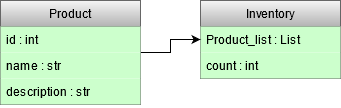

The diagram above was exported from draw.io. Its source (the exported page's mxGraphModel, read from the mxfile embedded in the PNG):
<mxGraphModel dx="1438" dy="763" grid="1" gridSize="10" guides="1" tooltips="1" connect="1" arrows="1" fold="1" page="1" pageScale="1" pageWidth="827" pageHeight="1169" math="0" shadow="0">
  <root>
    <mxCell id="0" />
    <mxCell id="1" parent="0" />
    <mxCell id="traDqowvZd1hA0TKHLt--1" value="Inventory" style="swimlane;fontStyle=0;childLayout=stackLayout;horizontal=1;startSize=26;fillColor=#f5f5f5;horizontalStack=0;resizeParent=1;resizeParentMax=0;resizeLast=0;collapsible=1;marginBottom=0;gradientColor=#b3b3b3;strokeColor=#666666;" vertex="1" parent="1">
      <mxGeometry x="280" y="200" width="140" height="78" as="geometry" />
    </mxCell>
    <mxCell id="traDqowvZd1hA0TKHLt--2" value="Product_list : List" style="text;strokeColor=none;align=left;verticalAlign=top;spacingLeft=4;spacingRight=4;overflow=hidden;rotatable=0;points=[[0,0.5],[1,0.5]];portConstraint=eastwest;fillColor=#CCFFCC;" vertex="1" parent="traDqowvZd1hA0TKHLt--1">
      <mxGeometry y="26" width="140" height="26" as="geometry" />
    </mxCell>
    <mxCell id="traDqowvZd1hA0TKHLt--3" value="count : int" style="text;strokeColor=none;align=left;verticalAlign=top;spacingLeft=4;spacingRight=4;overflow=hidden;rotatable=0;points=[[0,0.5],[1,0.5]];portConstraint=eastwest;fillColor=#CCFFCC;" vertex="1" parent="traDqowvZd1hA0TKHLt--1">
      <mxGeometry y="52" width="140" height="26" as="geometry" />
    </mxCell>
    <mxCell id="traDqowvZd1hA0TKHLt--9" style="edgeStyle=orthogonalEdgeStyle;rounded=0;orthogonalLoop=1;jettySize=auto;html=1;entryX=0;entryY=0.5;entryDx=0;entryDy=0;" edge="1" parent="1" source="traDqowvZd1hA0TKHLt--5" target="traDqowvZd1hA0TKHLt--2">
      <mxGeometry relative="1" as="geometry" />
    </mxCell>
    <mxCell id="traDqowvZd1hA0TKHLt--5" value="Product" style="swimlane;fontStyle=0;childLayout=stackLayout;horizontal=1;startSize=26;fillColor=#f5f5f5;horizontalStack=0;resizeParent=1;resizeParentMax=0;resizeLast=0;collapsible=1;marginBottom=0;gradientColor=#b3b3b3;strokeColor=#666666;" vertex="1" parent="1">
      <mxGeometry x="80" y="200" width="140" height="104" as="geometry" />
    </mxCell>
    <mxCell id="traDqowvZd1hA0TKHLt--6" value="id : int&#10;" style="text;strokeColor=none;align=left;verticalAlign=top;spacingLeft=4;spacingRight=4;overflow=hidden;rotatable=0;points=[[0,0.5],[1,0.5]];portConstraint=eastwest;fillColor=#CCFFCC;" vertex="1" parent="traDqowvZd1hA0TKHLt--5">
      <mxGeometry y="26" width="140" height="26" as="geometry" />
    </mxCell>
    <mxCell id="traDqowvZd1hA0TKHLt--7" value="name : str" style="text;strokeColor=none;align=left;verticalAlign=top;spacingLeft=4;spacingRight=4;overflow=hidden;rotatable=0;points=[[0,0.5],[1,0.5]];portConstraint=eastwest;fillColor=#CCFFCC;" vertex="1" parent="traDqowvZd1hA0TKHLt--5">
      <mxGeometry y="52" width="140" height="26" as="geometry" />
    </mxCell>
    <mxCell id="traDqowvZd1hA0TKHLt--8" value="description : str" style="text;strokeColor=none;align=left;verticalAlign=top;spacingLeft=4;spacingRight=4;overflow=hidden;rotatable=0;points=[[0,0.5],[1,0.5]];portConstraint=eastwest;fillColor=#CCFFCC;" vertex="1" parent="traDqowvZd1hA0TKHLt--5">
      <mxGeometry y="78" width="140" height="26" as="geometry" />
    </mxCell>
  </root>
</mxGraphModel>